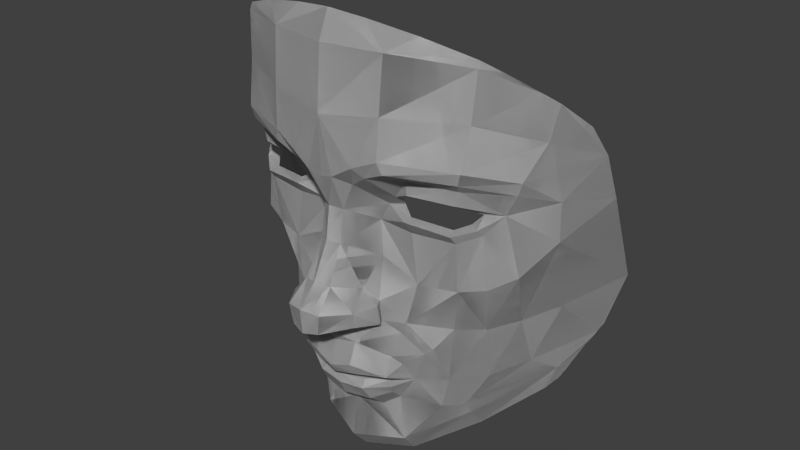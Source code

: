 # Source: Mask.blend  (saved by Blender 2.70.0; exported with 4.5.12 LTS)
import bpy
from mathutils import Matrix  # noqa: F401  (used for matrix-valued properties, if any)

bpy.ops.wm.read_factory_settings(use_empty=True)
scene = bpy.context.scene
scene.name = 'Scene'

# ---- collections
col_collection_1 = bpy.data.collections.new('Collection 1'); scene.collection.children.link(col_collection_1)

# ---- materials (node trees are filled in below, after node groups)
mat_uter = bpy.data.materials.new('Ỏuter')
mat_uter.alpha_threshold = 0.0
mat_uter.use_transparent_shadow = False
mat_uter.diffuse_color = (1.0, 1.0, 1.0, 1.0)
mat_uter.roughness = 0.5
mat_uter.line_color = (0.0, 0.0, 0.0, 1.0)
mat_inner = bpy.data.materials.new('Inner')
mat_inner.alpha_threshold = 0.0
mat_inner.use_transparent_shadow = False
mat_inner.diffuse_color = (0.5, 0.5, 0.5, 1.0)
mat_inner.roughness = 0.5
mat_inner.line_color = (0.0, 0.0, 0.0, 1.0)

# ---- material node trees

# ---- world
world_world = bpy.data.worlds.new('World'); scene.world = world_world
world_world.color = (0.05088, 0.05088, 0.05088)
world_world.use_sun_shadow = False
world_world.sun_shadow_jitter_overblur = 0.0
world_world.cycles.sampling_method = 'MANUAL'
world_world.cycles.sample_map_resolution = 256

# ---- meshes
me_mask = bpy.data.meshes.new('Mask')
me_mask.from_pydata([(3.631e-06, 0.01054, -0.07619), (-0.01738, 0.007402, -0.07162), (-0.01302, 0.01585, -0.07518), (-0.01302, 0.01585, -0.07518), (-0.01738, 0.007402, -0.07162), (3.631e-06, 0.01054, -0.07619), (-0.01302, 0.01585, -0.07518), (-0.01738, 0.007402, -0.07162), (3.631e-06, 0.01054, -0.07619), (-0.03326, 0.02793, -0.06434), (-0.03326, 0.02793, -0.06434), (-0.03326, 0.02793, -0.06434), (-0.007618, 0.03062, -0.07439), (3.631e-06, 0.03023, -0.07479), (3.631e-06, 0.03023, -0.07479), (-0.007618, 0.03062, -0.07439), (-0.007618, 0.03062, -0.07439), (3.631e-06, 0.03023, -0.07479), (3.631e-06, 9.653e-05, -0.07392), (3.631e-06, 9.653e-05, -0.07392), (3.631e-06, 9.653e-05, -0.07392), (-0.03402, 0.02052, -0.05496), (-0.03402, 0.02052, -0.05496), (-0.03402, 0.02052, -0.05496), (-0.02843, 0.03371, -0.06768), (-0.02843, 0.03371, -0.06768), (-0.02843, 0.03371, -0.06768), (-0.02429, 0.0363, -0.06849), (-0.02429, 0.0363, -0.06849), (-0.02429, 0.0363, -0.06849), (0.01302, 0.01585, -0.07518), (0.007625, 0.03062, -0.07439), (0.007625, 0.03062, -0.07439), (0.01302, 0.01585, -0.07518), (0.007625, 0.03062, -0.07439), (0.01302, 0.01585, -0.07518), (0.01739, 0.007402, -0.07162), (0.01739, 0.007402, -0.07162), (0.01739, 0.007402, -0.07162), (-0.01862, -0.0001015, -0.06269), (-0.01862, -0.0001015, -0.06269), (-0.01862, -0.0001015, -0.06269), (-0.0512, 0.05038, -0.04349), (-0.0512, 0.05038, -0.04349), (-0.0512, 0.05038, -0.04349), (-0.04058, 0.04545, -0.05899), (-0.04718, 0.04997, -0.05429), (-0.04058, 0.04545, -0.05899), (-0.04718, 0.04997, -0.05429), (-0.04718, 0.04997, -0.05429), (-0.04058, 0.04545, -0.05899), (-0.02854, 0.03726, -0.06749), (-0.02854, 0.03726, -0.06749), (-0.02854, 0.03726, -0.06749), (0.0243, 0.0363, -0.06849), (0.02843, 0.03371, -0.06768), (0.02843, 0.03371, -0.06768), (0.0243, 0.0363, -0.06849), (0.0243, 0.0363, -0.06849), (0.02843, 0.03371, -0.06768), (0.01862, -0.0001015, -0.06269), (0.01862, -0.0001015, -0.06269), (0.01862, -0.0001015, -0.06269), (3.631e-06, -0.007407, -0.06525), (3.631e-06, -0.007407, -0.06525), (3.631e-06, -0.007407, -0.06525), (-0.03454, 0.01541, -0.04849), (-0.03454, 0.01541, -0.04849), (-0.03454, 0.01541, -0.04849), (-0.05039, 0.0538, -0.05032), (-0.05039, 0.0538, -0.05032), (-0.05039, 0.0538, -0.05032), (-0.03255, 0.03922, -0.06545), (-0.03255, 0.03922, -0.06545), (-0.03255, 0.03922, -0.06545), (0.02854, 0.03726, -0.06749), (0.02854, 0.03726, -0.06749), (0.02854, 0.03726, -0.06749), (0.03327, 0.02793, -0.06434), (0.03327, 0.02793, -0.06434), (0.03327, 0.02793, -0.06434), (0.03403, 0.02052, -0.05496), (0.03403, 0.02052, -0.05496), (0.03403, 0.02052, -0.05496), (3.631e-06, -0.004335, -0.04927), (3.631e-06, -0.004335, -0.04927), (3.631e-06, -0.004335, -0.04927), (-0.04792, 0.03725, -0.03455), (-0.04792, 0.03725, -0.03455), (-0.04792, 0.03725, -0.03455), (-0.05488, 0.06323, -0.03882), (-0.05164, 0.05667, -0.04733), (-0.05164, 0.05667, -0.04733), (-0.05488, 0.06323, -0.03882), (-0.05488, 0.06323, -0.03882), (-0.05164, 0.05667, -0.04733), (-0.02949, 0.008072, -0.04756), (-0.02949, 0.008072, -0.04756), (-0.02949, 0.008072, -0.04756), (0.03256, 0.03922, -0.06545), (0.03256, 0.03922, -0.06545), (0.03256, 0.03922, -0.06545), (0.04059, 0.04545, -0.05899), (0.04719, 0.04997, -0.05429), (0.04719, 0.04997, -0.05429), (0.04059, 0.04545, -0.05899), (0.04059, 0.04545, -0.05899), (0.04719, 0.04997, -0.05429), (0.03455, 0.01541, -0.04849), (0.03455, 0.01541, -0.04849), (0.03455, 0.01541, -0.04849), (-0.01098, -0.002635, -0.04861), (-0.01098, -0.002635, -0.04861), (-0.01098, -0.002635, -0.04861), (-0.0418, 0.01984, -0.03481), (-0.0418, 0.01984, -0.03481), (-0.0418, 0.01984, -0.03481), (-0.05762, 0.06784, -0.03285), (-0.05713, 0.06669, -0.03434), (-0.05713, 0.06669, -0.03434), (-0.05762, 0.06784, -0.03285), (-0.05762, 0.06784, -0.03285), (-0.05713, 0.06669, -0.03434), (-0.01835, -0.001781, -0.04284), (-0.01835, -0.001781, -0.04284), (-0.01835, -0.001781, -0.04284), (-0.03329, 0.007232, -0.03416), (-0.03329, 0.007232, -0.03416), (-0.03329, 0.007232, -0.03416), (0.05121, 0.05038, -0.04349), (0.05039, 0.0538, -0.05032), (0.05039, 0.0538, -0.05032), (0.05121, 0.05038, -0.04349), (0.05039, 0.0538, -0.05032), (0.05121, 0.05038, -0.04349), (0.0295, 0.008072, -0.04756), (0.0295, 0.008072, -0.04756), (0.0295, 0.008072, -0.04756), (0.01099, -0.002635, -0.04861), (0.01099, -0.002635, -0.04861), (0.01099, -0.002635, -0.04861), (-0.01069, -0.009577, -0.043), (-0.01069, -0.009577, -0.043), (-0.01069, -0.009577, -0.043), (-0.04956, 0.02678, -0.01209), (-0.04956, 0.02678, -0.01209), (-0.04956, 0.02678, -0.01209), (-0.05529, 0.04409, -0.01182), (-0.05805, 0.06853, -0.03195), (-0.05805, 0.06853, -0.03195), (-0.05529, 0.04409, -0.01182), (-0.05529, 0.04409, -0.01182), (-0.05805, 0.06853, -0.03195), (-0.024, -0.0006424, -0.03347), (-0.024, -0.0006424, -0.03347), (-0.024, -0.0006424, -0.03347), (0.05489, 0.06323, -0.03882), (0.05165, 0.05667, -0.04733), (0.05165, 0.05667, -0.04733), (0.05489, 0.06323, -0.03882), (0.05165, 0.05667, -0.04733), (0.05489, 0.06323, -0.03882), (0.04793, 0.03725, -0.03455), (0.04793, 0.03725, -0.03455), (0.04793, 0.03725, -0.03455), (0.03329, 0.007232, -0.03416), (0.03329, 0.007232, -0.03416), (0.03329, 0.007232, -0.03416), (0.01835, -0.001781, -0.04284), (0.01835, -0.001781, -0.04284), (0.01835, -0.001781, -0.04284), (0.0107, -0.009577, -0.043), (0.0107, -0.009577, -0.043), (0.0107, -0.009577, -0.043), (-0.01803, -0.006198, -0.03861), (-0.01803, -0.006198, -0.03861), (-0.01803, -0.006198, -0.03861), (3.604e-06, -0.01127, -0.04403), (3.604e-06, -0.01127, -0.04403), (3.604e-06, -0.01127, -0.04403), (-0.04428, 0.01331, -0.01153), (-0.04428, 0.01331, -0.01153), (-0.04428, 0.01331, -0.01153), (-0.06548, 0.07195, -0.007561), (-0.05885, 0.06974, -0.03037), (-0.05885, 0.06974, -0.03037), (-0.06548, 0.07195, -0.007561), (-0.06548, 0.07195, -0.007561), (-0.05885, 0.06974, -0.03037), (-0.02901, -0.001732, -0.02046), (-0.02901, -0.001732, -0.02046), (-0.02901, -0.001732, -0.02046), (0.05714, 0.06669, -0.03434), (0.05714, 0.06669, -0.03434), (0.05714, 0.06669, -0.03434), (0.05763, 0.06784, -0.03285), (0.05763, 0.06784, -0.03285), (0.05763, 0.06784, -0.03285), (0.04181, 0.01984, -0.03481), (0.04181, 0.01984, -0.03481), (0.04181, 0.01984, -0.03481), (0.02401, -0.0006424, -0.03347), (0.02401, -0.0006424, -0.03347), (0.02401, -0.0006424, -0.03347), (0.01804, -0.006198, -0.03861), (0.01804, -0.006198, -0.03861), (0.01804, -0.006198, -0.03861), (-0.009649, -0.01292, -0.03732), (-0.009649, -0.01292, -0.03732), (-0.009649, -0.01292, -0.03732), (3.604e-06, -0.01392, -0.03824), (3.604e-06, -0.01392, -0.03824), (3.604e-06, -0.01392, -0.03824), (-0.03716, 0.004158, -0.009787), (-0.03716, 0.004158, -0.009787), (-0.03716, 0.004158, -0.009787), (-0.0575, 0.01129, 0.01455), (-0.0575, 0.01129, 0.01455), (-0.0575, 0.01129, 0.01455), (-0.06295, 0.02608, 0.0237), (-0.06295, 0.02608, 0.0237), (-0.06295, 0.02608, 0.0237), (-0.0187, -0.007658, -0.03552), (-0.0187, -0.007658, -0.03552), (-0.0187, -0.007658, -0.03552), (-0.03195, -0.0008762, -0.01766), (-0.03195, -0.0008762, -0.01766), (-0.03195, -0.0008762, -0.01766), (-0.02256, -0.005667, -0.02521), (-0.02256, -0.005667, -0.02521), (-0.02256, -0.005667, -0.02521), (0.0553, 0.04409, -0.01182), (0.05805, 0.06853, -0.03195), (0.05805, 0.06853, -0.03195), (0.0553, 0.04409, -0.01182), (0.05805, 0.06853, -0.03195), (0.0553, 0.04409, -0.01182), (0.04957, 0.02678, -0.01209), (0.04957, 0.02678, -0.01209), (0.04957, 0.02678, -0.01209), (0.02901, -0.001732, -0.02046), (0.02901, -0.001732, -0.02046), (0.02901, -0.001732, -0.02046), (0.04429, 0.01331, -0.01153), (0.04429, 0.01331, -0.01153), (0.04429, 0.01331, -0.01153), (0.009656, -0.01292, -0.03732), (0.009656, -0.01292, -0.03732), (0.009656, -0.01292, -0.03732), (-0.04075, 0.0005709, 0.007817), (-0.04075, 0.0005709, 0.007817), (-0.04075, 0.0005709, 0.007817), (-0.05033, 0.00397, 0.01056), (-0.05033, 0.00397, 0.01056), (-0.05033, 0.00397, 0.01056), (-0.06806, 0.0524, 0.0316), (-0.06806, 0.0524, 0.0316), (-0.06806, 0.0524, 0.0316), (-0.01816, -0.003167, -0.03421), (-0.01816, -0.003167, -0.03421), (-0.01816, -0.003167, -0.03421), (-0.02435, -0.005875, -0.00764), (-0.02435, -0.005875, -0.00764), (-0.02435, -0.005875, -0.00764), (-0.01898, -0.01104, -0.02978), (-0.01898, -0.01104, -0.02978), (-0.01898, -0.01104, -0.02978), (-0.0194, -0.008505, -0.0219), (-0.0194, -0.008505, -0.0219), (-0.0194, -0.008505, -0.0219), (0.06549, 0.07195, -0.007561), (0.05885, 0.06974, -0.03037), (0.05885, 0.06974, -0.03037), (0.06549, 0.07195, -0.007561), (0.05885, 0.06974, -0.03037), (0.06549, 0.07195, -0.007561), (0.03196, -0.0008762, -0.01766), (0.03196, -0.0008762, -0.01766), (0.03196, -0.0008762, -0.01766), (0.02257, -0.005667, -0.02521), (0.02257, -0.005667, -0.02521), (0.02257, -0.005667, -0.02521), (0.03717, 0.004158, -0.009787), (0.03717, 0.004158, -0.009787), (0.03717, 0.004158, -0.009787), (0.0187, -0.007658, -0.03552), (0.0187, -0.007658, -0.03552), (0.0187, -0.007658, -0.03552), (3.604e-06, -0.01207, -0.03584), (3.604e-06, -0.01207, -0.03584), (3.604e-06, -0.01207, -0.03584), (-0.05285, 0.008892, 0.03673), (-0.05285, 0.008892, 0.03673), (-0.05285, 0.008892, 0.03673), (-0.04784, 0.003447, 0.03006), (-0.04784, 0.003447, 0.03006), (-0.04784, 0.003447, 0.03006), (-0.06249, 0.02632, 0.03797), (-0.06249, 0.02632, 0.03797), (-0.06249, 0.02632, 0.03797), (-0.01816, -0.003167, -0.03421), (-0.01857, -0.008406, -0.03187), (-0.01857, -0.008406, -0.03187), (-0.01816, -0.003167, -0.03421), (-0.01857, -0.008406, -0.03187), (-0.02172, -0.005669, -0.01263), (-0.02172, -0.005669, -0.01263), (-0.02172, -0.005669, -0.01263), (0.06295, 0.02608, 0.0237), (0.06295, 0.02608, 0.0237), (0.06295, 0.02608, 0.0237), (0.0575, 0.01129, 0.01455), (0.0575, 0.01129, 0.01455), (0.0575, 0.01129, 0.01455), (0.02435, -0.005875, -0.00764), (0.02435, -0.005875, -0.00764), (0.02435, -0.005875, -0.00764), (0.01941, -0.008505, -0.0219), (0.01941, -0.008505, -0.0219), (0.01941, -0.008505, -0.0219), (0.01898, -0.01104, -0.02978), (0.01898, -0.01104, -0.02978), (0.01898, -0.01104, -0.02978), (0.04075, 0.0005709, 0.007817), (0.04075, 0.0005709, 0.007817), (0.04075, 0.0005709, 0.007817), (0.01817, -0.003167, -0.03421), (0.01817, -0.003167, -0.03421), (0.01817, -0.003167, -0.03421), (-0.009129, -0.01084, -0.03488), (-0.009129, -0.01084, -0.03488), (-0.009129, -0.01084, -0.03488), (-0.02765, -0.004174, 0.008088), (-0.02765, -0.004174, 0.008088), (-0.02765, -0.004174, 0.008088), (-0.06893, 0.04229, 0.05096), (-0.06893, 0.04229, 0.05096), (-0.06893, 0.04229, 0.05096), (-0.008609, -0.00694, -0.03359), (-0.008609, -0.00694, -0.03359), (-0.008609, -0.00694, -0.03359), (-0.01539, -0.008444, -0.008675), (-0.01539, -0.008444, -0.008675), (-0.01539, -0.008444, -0.008675), (-0.008251, -0.0155, -0.03036), (-0.008251, -0.0155, -0.03036), (-0.008251, -0.0155, -0.03036), (-0.008223, -0.01433, -0.01768), (-0.008223, -0.01433, -0.01768), (-0.008223, -0.01433, -0.01768), (0.06806, 0.0524, 0.0316), (0.06806, 0.0524, 0.0316), (0.06806, 0.0524, 0.0316), (0.05034, 0.00397, 0.01056), (0.05034, 0.00397, 0.01056), (0.05034, 0.00397, 0.01056), (0.02173, -0.005669, -0.01263), (0.02173, -0.005669, -0.01263), (0.02173, -0.005669, -0.01263), (0.01858, -0.008406, -0.03187), (0.01858, -0.008406, -0.03187), (0.01858, -0.008406, -0.03187), (0.01817, -0.003167, -0.03421), (0.01817, -0.003167, -0.03421), (0.009136, -0.01084, -0.03488), (0.009136, -0.01084, -0.03488), (0.009136, -0.01084, -0.03488), (3.631e-06, -0.008117, -0.03428), (3.631e-06, -0.008117, -0.03428), (3.631e-06, -0.008117, -0.03428), (-0.008609, -0.006894, -0.03359), (-0.008609, -0.00694, -0.03359), (-0.008609, -0.00694, -0.03359), (-0.008609, -0.006894, -0.03359), (-0.008609, -0.006894, -0.03359), (-0.01457, -0.008765, -0.001062), (-0.01457, -0.008765, -0.001062), (-0.01457, -0.008765, -0.001062), (-0.04133, -0.001928, 0.0271), (-0.04133, -0.001928, 0.0271), (-0.04133, -0.001928, 0.0271), (-0.04703, 0.001253, 0.03234), (-0.04703, 0.001253, 0.03234), (-0.04703, 0.001253, 0.03234), (-0.05726, 0.008455, 0.04516), (-0.05726, 0.008455, 0.04516), (-0.05726, 0.008455, 0.04516), (-0.05823, 0.00898, 0.04948), (-0.05823, 0.00898, 0.04948), (-0.05823, 0.00898, 0.04948), (-0.007893, -0.01715, -0.02595), (-0.007893, -0.01715, -0.02595), (-0.007893, -0.01715, -0.02595), (0.0625, 0.02632, 0.03797), (0.0625, 0.02632, 0.03797), (0.0625, 0.02632, 0.03797), (0.05286, 0.008892, 0.03673), (0.05286, 0.008892, 0.03673), (0.05286, 0.008892, 0.03673), (0.04785, 0.003447, 0.03006), (0.04785, 0.003447, 0.03006), (0.04785, 0.003447, 0.03006), (0.01539, -0.008444, -0.008675), (0.01539, -0.008444, -0.008675), (0.01539, -0.008444, -0.008675), (0.00823, -0.01433, -0.01768), (0.00823, -0.01433, -0.01768), (0.00823, -0.01433, -0.01768), (0.008258, -0.0155, -0.03036), (0.008258, -0.0155, -0.03036), (0.008258, -0.0155, -0.03036), (0.02766, -0.004174, 0.008088), (0.02766, -0.004174, 0.008088), (0.02766, -0.004174, 0.008088), (0.008616, -0.00694, -0.03359), (0.008616, -0.00694, -0.03359), (0.008616, -0.00694, -0.03359), (0.008616, -0.006894, -0.03359), (0.008616, -0.00694, -0.03359), (0.008616, -0.006894, -0.03359), (0.008616, -0.00694, -0.03359), (0.008616, -0.006894, -0.03359), (-0.01382, -0.005627, 0.01518), (-0.01382, -0.005627, 0.01518), (-0.01382, -0.005627, 0.01518), (-0.02496, -0.004211, 0.02664), (-0.02496, -0.004211, 0.02664), (-0.02496, -0.004211, 0.02664), (-0.04697, 0.005112, 0.03673), (-0.04697, 0.005112, 0.03673), (-0.04697, 0.005112, 0.03673), (-0.0433, -0.003693, 0.04676), (-0.0433, -0.003693, 0.04676), (-0.0433, -0.003693, 0.04676), (-0.06194, 0.01697, 0.0616), (-0.06194, 0.01697, 0.0616), (-0.06194, 0.01697, 0.0616), (3.631e-06, -0.008212, -0.03428), (3.631e-06, -0.008212, -0.03428), (3.631e-06, -0.008212, -0.03428), (-0.008422, -0.01309, -0.01376), (-0.008422, -0.01309, -0.01376), (-0.008422, -0.01309, -0.01376), (-0.01706, -0.01123, -0.008491), (-0.01706, -0.01123, -0.008491), (-0.01706, -0.01123, -0.008491), (3.604e-06, -0.01851, -0.02839), (3.604e-06, -0.01851, -0.02839), (3.604e-06, -0.01851, -0.02839), (3.604e-06, -0.01544, -0.01908), (3.604e-06, -0.01544, -0.01908), (3.604e-06, -0.01544, -0.01908), (0.06894, 0.04229, 0.05096), (0.06894, 0.04229, 0.05096), (0.06894, 0.04229, 0.05096), (0.01458, -0.008765, -0.001062), (0.01458, -0.008765, -0.001062), (0.01458, -0.008765, -0.001062), (0.0079, -0.01715, -0.02595), (0.0079, -0.01715, -0.02595), (0.0079, -0.01715, -0.02595), (0.04134, -0.001928, 0.0271), (0.04134, -0.001928, 0.0271), (0.04134, -0.001928, 0.0271), (-0.01074, -0.0128, 0.004089), (-0.01074, -0.0128, 0.004089), (-0.01074, -0.0128, 0.004089), (-0.01162, -0.003942, 0.02726), (-0.01162, -0.003942, 0.02726), (-0.01162, -0.003942, 0.02726), (-0.04071, -0.004389, 0.03026), (-0.04071, -0.004389, 0.03026), (-0.04071, -0.004389, 0.03026), (-0.03974, -0.001389, 0.04021), (-0.03974, -0.001389, 0.04021), (-0.03974, -0.001389, 0.04021), (-0.04347, 0.003805, 0.03277), (-0.04347, 0.003805, 0.03277), (-0.04347, 0.003805, 0.03277), (-0.04089, -0.004597, 0.04164), (-0.04089, -0.004597, 0.04164), (-0.04089, -0.004597, 0.04164), (-0.04454, -0.006169, 0.04993), (-0.04454, -0.006169, 0.04993), (-0.04454, -0.006169, 0.04993), (-0.04591, -0.006825, 0.05448), (-0.04591, -0.006825, 0.05448), (-0.04591, -0.006825, 0.05448), (-0.06435, 0.01866, 0.0745), (-0.06763, 0.03314, 0.06339), (-0.06763, 0.03314, 0.06339), (-0.06435, 0.01866, 0.0745), (-0.06435, 0.01866, 0.0745), (-0.06763, 0.03314, 0.06339), (3.604e-06, -0.01667, -0.03198), (3.604e-06, -0.01667, -0.03198), (3.604e-06, -0.01667, -0.03198), (3.604e-06, -0.01672, -0.01556), (3.604e-06, -0.01672, -0.01556), (3.604e-06, -0.01672, -0.01556), (-0.007028, -0.01443, -0.01211), (-0.007028, -0.01443, -0.01211), (-0.007028, -0.01443, -0.01211), (-0.01609, -0.01154, -0.00153), (-0.01609, -0.01154, -0.00153), (-0.01609, -0.01154, -0.00153), (0.05727, 0.008455, 0.04516), (0.05727, 0.008455, 0.04516), (0.05727, 0.008455, 0.04516), (0.05824, 0.00898, 0.04948), (0.05824, 0.00898, 0.04948), (0.05824, 0.00898, 0.04948), (0.04704, 0.001253, 0.03234), (0.04704, 0.001253, 0.03234), (0.04704, 0.001253, 0.03234), (0.008429, -0.01309, -0.01376), (0.008429, -0.01309, -0.01376), (0.008429, -0.01309, -0.01376), (0.01707, -0.01123, -0.008491), (0.01707, -0.01123, -0.008491), (0.01707, -0.01123, -0.008491), (0.02496, -0.004211, 0.02664), (0.02496, -0.004211, 0.02664), (0.02496, -0.004211, 0.02664), (0.01383, -0.005627, 0.01518), (0.01383, -0.005627, 0.01518), (0.01383, -0.005627, 0.01518), (-0.004147, -0.01626, 0.02057), (-0.004147, -0.01626, 0.02057), (-0.004147, -0.01626, 0.02057), (-0.0244, -0.007626, 0.0316), (-0.0244, -0.007626, 0.0316), (-0.0244, -0.007626, 0.0316), (-0.02556, -0.007891, 0.04168), (-0.02556, -0.007891, 0.04168), (-0.02556, -0.007891, 0.04168), (-0.02567, -0.007891, 0.0468), (-0.02567, -0.007891, 0.0468), (-0.02567, -0.007891, 0.0468), (-0.0472, -0.003768, 0.06975), (-0.0472, -0.003768, 0.06975), (-0.0472, -0.003768, 0.06975), (-0.06076, 0.01336, 0.07856), (-0.06076, 0.01336, 0.07856), (-0.06076, 0.01336, 0.07856), (-0.01356, -0.02054, -0.006753), (-0.01356, -0.02054, -0.006753), (-0.01356, -0.02054, -0.006753), (-0.01356, -0.02095, -0.001252), (-0.01356, -0.02095, -0.001252), (-0.01356, -0.02095, -0.001252), (0.04331, -0.003693, 0.04676), (0.04331, -0.003693, 0.04676), (0.04331, -0.003693, 0.04676), (0.06194, 0.01697, 0.0616), (0.06194, 0.01697, 0.0616), (0.06194, 0.01697, 0.0616), (0.04698, 0.005112, 0.03673), (0.04698, 0.005112, 0.03673), (0.04698, 0.005112, 0.03673), (0.007035, -0.01443, -0.01211), (0.007035, -0.01443, -0.01211), (0.007035, -0.01443, -0.01211), (0.01609, -0.01154, -0.00153), (0.01609, -0.01154, -0.00153), (0.01609, -0.01154, -0.00153), (0.04072, -0.004389, 0.03026), (0.04072, -0.004389, 0.03026), (0.04072, -0.004389, 0.03026), (0.01163, -0.003942, 0.02726), (0.01163, -0.003942, 0.02726), (0.01163, -0.003942, 0.02726), (0.01074, -0.0128, 0.004089), (0.01074, -0.0128, 0.004089), (0.01074, -0.0128, 0.004089), (-0.005399, -0.02302, 0.007302), (-0.005399, -0.02302, 0.007302), (-0.005399, -0.02302, 0.007302), (-0.004147, -0.0144, 0.03267), (-0.004147, -0.0144, 0.03267), (-0.004147, -0.0144, 0.03267), (-0.01516, -0.00351, 0.03405), (-0.01516, -0.00351, 0.03405), (-0.01516, -0.00351, 0.03405), (-0.03947, -0.0007687, 0.03112), (-0.03947, -0.0007687, 0.03112), (-0.03947, -0.0007687, 0.03112), (-0.02608, -0.005712, 0.04083), (-0.02608, -0.005712, 0.04083), (-0.02608, -0.005712, 0.04083), (-0.02318, -0.01697, 0.05116), (-0.02318, -0.01697, 0.05116), (-0.02318, -0.01697, 0.05116), (-0.02168, -0.01779, 0.05533), (-0.02168, -0.01779, 0.05533), (-0.02168, -0.01779, 0.05533), (-0.04816, -0.00222, 0.08746), (-0.05299, 0.003785, 0.0859), (-0.05299, 0.003785, 0.0859), (-0.04816, -0.00222, 0.08746), (-0.04816, -0.00222, 0.08746), (-0.05299, 0.003785, 0.0859), (3.604e-06, -0.01779, -0.01389), (3.604e-06, -0.01779, -0.01389), (3.604e-06, -0.01779, -0.01389), (-0.009502, -0.02049, -0.008935), (-0.009608, -0.02152, -0.008562), (-0.00919, -0.01952, -0.009398), (-0.008693, -0.01869, -0.009917), (-0.008046, -0.01806, -0.01046), (-0.007292, -0.01766, -0.01098), (-0.006753, -0.01757, -0.0113), (-0.00919, -0.02352, -0.008173), (-0.005667, -0.02995, -0.008089), (-0.009502, -0.02256, -0.008302), (-0.008693, -0.02435, -0.008185), (-0.008046, -0.02499, -0.008337), (-0.007292, -0.02538, -0.008617), (-0.006483, -0.02552, -0.009008), (-0.006062, -0.02545, -0.009255), (-0.006062, -0.02545, -0.009255), (-0.006483, -0.02552, -0.009008), (-0.005667, -0.02995, -0.008089), (-0.007292, -0.02538, -0.008617), (-0.008046, -0.02499, -0.008337), (-0.008693, -0.02435, -0.008185), (-0.00919, -0.02352, -0.008173), (-0.009608, -0.02152, -0.008562), (-0.009502, -0.02256, -0.008302), (-0.006753, -0.01757, -0.0113), (-0.007292, -0.01766, -0.01098), (-0.008046, -0.01806, -0.01046), (-0.008693, -0.01869, -0.009917), (-0.00919, -0.01952, -0.009398), (-0.009502, -0.02049, -0.008935), (-0.006753, -0.01757, -0.0113), (-0.007292, -0.01766, -0.01098), (-0.008046, -0.01806, -0.01046), (-0.008693, -0.01869, -0.009917), (-0.00919, -0.01952, -0.009398), (-0.009502, -0.02049, -0.008935), (-0.009608, -0.02152, -0.008562), (-0.009502, -0.02256, -0.008302), (-0.00919, -0.02352, -0.008173), (-0.008693, -0.02435, -0.008185), (-0.008046, -0.02499, -0.008337), (-0.007292, -0.02538, -0.008617), (-0.006483, -0.02552, -0.009008), (-0.006062, -0.02545, -0.009255), (-0.005667, -0.02995, -0.008089), (0.04455, -0.006169, 0.04993), (0.04455, -0.006169, 0.04993), (0.04455, -0.006169, 0.04993), (0.0409, -0.004597, 0.04164), (0.0409, -0.004597, 0.04164), (0.0409, -0.004597, 0.04164), (0.06436, 0.01866, 0.0745), (0.06764, 0.03314, 0.06339), (0.06764, 0.03314, 0.06339), (0.06436, 0.01866, 0.0745), (0.06764, 0.03314, 0.06339), (0.06436, 0.01866, 0.0745), (0.04592, -0.006825, 0.05448), (0.04592, -0.006825, 0.05448), (0.04592, -0.006825, 0.05448), (0.03974, -0.001389, 0.04021), (0.03974, -0.001389, 0.04021), (0.03974, -0.001389, 0.04021), (0.04347, 0.003805, 0.03277), (0.04347, 0.003805, 0.03277), (0.04347, 0.003805, 0.03277), (0.01356, -0.02054, -0.006753), (0.01356, -0.02054, -0.006753), (0.01356, -0.02054, -0.006753), (0.01356, -0.02095, -0.001252), (0.01356, -0.02095, -0.001252), (0.01356, -0.02095, -0.001252), (0.02441, -0.007626, 0.0316), (0.02441, -0.007626, 0.0316), (0.02441, -0.007626, 0.0316), (0.004154, -0.01626, 0.02057), (0.004154, -0.01626, 0.02057), (0.004154, -0.01626, 0.02057), (3.604e-06, -0.02515, 0.008099), (3.604e-06, -0.02515, 0.008099), (3.604e-06, -0.02515, 0.008099), (3.604e-06, -0.01854, 0.02116), (3.604e-06, -0.01854, 0.02116), (3.604e-06, -0.01854, 0.02116), (-0.02474, -0.004195, 0.03237), (-0.02474, -0.004195, 0.03237), (-0.02474, -0.004195, 0.03237), (-0.01975, -0.006197, 0.03892), (-0.01975, -0.006197, 0.03892), (-0.01975, -0.006197, 0.03892), (-0.01562, -0.01657, 0.04774), (-0.01562, -0.01657, 0.04774), (-0.01562, -0.01657, 0.04774), (-0.02206, -0.01692, 0.07009), (-0.02206, -0.01692, 0.07009), (-0.02206, -0.01692, 0.07009), (-0.04772, -0.001578, 0.09001), (-0.04772, -0.001578, 0.09001), (-0.04772, -0.001578, 0.09001), (-0.006483, -0.01752, -0.01142), (-0.005675, -0.01766, -0.0117), (-0.004921, -0.01806, -0.01188), (-0.004274, -0.01869, -0.01194), (-0.003777, -0.01952, -0.0119), (-0.003465, -0.02049, -0.01174), (-0.003358, -0.02152, -0.01147), (-0.005675, -0.02538, -0.009427), (-0.004921, -0.02499, -0.009841), (-0.004274, -0.02435, -0.01028), (-0.003777, -0.02352, -0.01072), (-0.003465, -0.02256, -0.01113), (-0.003358, -0.02152, -0.01147), (-0.003465, -0.02256, -0.01113), (-0.003777, -0.02352, -0.01072), (-0.004274, -0.02435, -0.01028), (-0.004921, -0.02499, -0.009841), (-0.005675, -0.02538, -0.009427), (-0.003465, -0.02049, -0.01174), (-0.003777, -0.01952, -0.0119), (-0.004274, -0.01869, -0.01194), (-0.004921, -0.01806, -0.01188), (-0.005675, -0.01766, -0.0117), (-0.006483, -0.01752, -0.01142), (-0.005675, -0.02538, -0.009427), (-0.004921, -0.02499, -0.009841), (-0.004274, -0.02435, -0.01028), (-0.003777, -0.02352, -0.01072), (-0.003465, -0.02256, -0.01113), (-0.003358, -0.02152, -0.01147), (-0.003465, -0.02049, -0.01174), (-0.003777, -0.01952, -0.0119), (-0.004274, -0.01869, -0.01194), (-0.004921, -0.01806, -0.01188), (-0.005675, -0.01766, -0.0117), (-0.006483, -0.01752, -0.01142), (0.02557, -0.007891, 0.04168), (0.02557, -0.007891, 0.04168), (0.02557, -0.007891, 0.04168), (0.02568, -0.007891, 0.0468), (0.02568, -0.007891, 0.0468), (0.02568, -0.007891, 0.0468), (0.06077, 0.01336, 0.07856), (0.04721, -0.003768, 0.06975), (0.06077, 0.01336, 0.07856), (0.04721, -0.003768, 0.06975), (0.06077, 0.01336, 0.07856), (0.04721, -0.003768, 0.06975), (0.007538, -0.01791, -0.01078), (0.006729, -0.01777, -0.01125), (0.008292, -0.01831, -0.01025), (0.008939, -0.01894, -0.009712), (0.009436, -0.01977, -0.009193), (0.009748, -0.02074, -0.008731), (0.009854, -0.02177, -0.008357), (0.005674, -0.02995, -0.008089), (0.008292, -0.02524, -0.008132), (0.007538, -0.02564, -0.008413), (0.006729, -0.02577, -0.008803), (0.006051, -0.02566, -0.009201), (0.008939, -0.0246, -0.007981), (0.009436, -0.02377, -0.007969), (0.009748, -0.02281, -0.008097), (0.009854, -0.02177, -0.008357), (0.009748, -0.02281, -0.008097), (0.009436, -0.02377, -0.007969), (0.008939, -0.0246, -0.007981), (0.008292, -0.02524, -0.008132), (0.006051, -0.02566, -0.009201), (0.005674, -0.02995, -0.008089), (0.006729, -0.02577, -0.008803), (0.007538, -0.02564, -0.008413), (0.009748, -0.02074, -0.008731), (0.009436, -0.01977, -0.009193), (0.008939, -0.01894, -0.009712), (0.008292, -0.01831, -0.01025), (0.007538, -0.01791, -0.01078), (0.006729, -0.01777, -0.01125), (0.006051, -0.02566, -0.009201), (0.005674, -0.02995, -0.008089), (0.006729, -0.02577, -0.008803), (0.007538, -0.02564, -0.008413), (0.008292, -0.02524, -0.008132), (0.008939, -0.0246, -0.007981), (0.009436, -0.02377, -0.007969), (0.009748, -0.02281, -0.008097), (0.009854, -0.02177, -0.008357), (0.009748, -0.02074, -0.008731), (0.009436, -0.01977, -0.009193), (0.008939, -0.01894, -0.009712), (0.008292, -0.01831, -0.01025), (0.007538, -0.01791, -0.01078), (0.006729, -0.01777, -0.01125), (0.03948, -0.0007687, 0.03112), (0.03948, -0.0007687, 0.03112), (0.03948, -0.0007687, 0.03112), (0.01517, -0.00351, 0.03405), (0.01517, -0.00351, 0.03405), (0.01517, -0.00351, 0.03405), (0.004154, -0.0144, 0.03267), (0.004154, -0.0144, 0.03267), (0.004154, -0.0144, 0.03267), (0.005406, -0.02302, 0.007302), (0.005406, -0.02302, 0.007302), (0.005406, -0.02302, 0.007302), (-0.006829, -0.03057, -0.000159), (-0.006829, -0.03057, -0.000159), (-0.006829, -0.03057, -0.000159), (3.604e-06, -0.03238, 0.0007459), (3.604e-06, -0.03238, 0.0007459), (3.604e-06, -0.03238, 0.0007459), (3.604e-06, -0.01668, 0.03376), (3.604e-06, -0.01668, 0.03376), (3.604e-06, -0.01668, 0.03376), (-0.009319, -0.01517, 0.0433), (-0.009319, -0.01517, 0.0433), (-0.009319, -0.01517, 0.0433), (-0.02023, -0.001533, 0.03485), (-0.02023, -0.001533, 0.03485), (-0.02023, -0.001533, 0.03485), (-0.02092, -0.003421, 0.0381), (-0.02092, -0.003421, 0.0381), (-0.02092, -0.003421, 0.0381), (-0.01275, -0.01969, 0.05156), (-0.01275, -0.01969, 0.05156), (-0.01275, -0.01969, 0.05156), (-0.02249, -0.01518, 0.09021), (-0.03136, -0.008587, 0.09539), (-0.03136, -0.008587, 0.09539), (-0.02249, -0.01518, 0.09021), (-0.02249, -0.01518, 0.09021), (-0.03136, -0.008587, 0.09539), (0.003711, -0.02074, -0.01157), (0.003604, -0.02177, -0.01131), (0.004023, -0.01977, -0.01173), (0.00452, -0.01894, -0.01178), (0.005167, -0.01831, -0.01171), (0.00592, -0.01791, -0.01153), (0.003711, -0.02281, -0.01096), (0.004023, -0.02377, -0.01055), (0.00452, -0.0246, -0.01011), (0.005167, -0.02524, -0.009673), (0.00592, -0.02564, -0.009259), (0.00592, -0.02564, -0.009259), (0.005167, -0.02524, -0.009673), (0.00452, -0.0246, -0.01011), (0.004023, -0.02377, -0.01055), (0.003711, -0.02281, -0.01096), (0.003604, -0.02177, -0.01131), (0.00592, -0.01791, -0.01153), (0.005167, -0.01831, -0.01171), (0.00452, -0.01894, -0.01178), (0.004023, -0.01977, -0.01173), (0.003711, -0.02074, -0.01157), (0.00592, -0.01791, -0.01153), (0.005167, -0.01831, -0.01171), (0.00452, -0.01894, -0.01178), (0.004023, -0.01977, -0.01173), (0.003711, -0.02074, -0.01157), (0.003604, -0.02177, -0.01131), (0.003711, -0.02281, -0.01096), (0.004023, -0.02377, -0.01055), (0.00452, -0.0246, -0.01011), (0.005167, -0.02524, -0.009673), (0.00592, -0.02564, -0.009259), (3.604e-06, -0.03165, -0.008926), (3.604e-06, -0.03165, -0.008926), (3.604e-06, -0.03165, -0.008926), (0.02319, -0.01697, 0.05116), (0.02319, -0.01697, 0.05116), (0.02319, -0.01697, 0.05116), (0.02609, -0.005712, 0.04083), (0.02609, -0.005712, 0.04083), (0.02609, -0.005712, 0.04083), (0.04817, -0.00222, 0.08746), (0.053, 0.003785, 0.0859), (0.053, 0.003785, 0.0859), (0.04817, -0.00222, 0.08746), (0.053, 0.003785, 0.0859), (0.04817, -0.00222, 0.08746), (0.02168, -0.01779, 0.05533), (0.02168, -0.01779, 0.05533), (0.02168, -0.01779, 0.05533), (0.02475, -0.004195, 0.03237), (0.02475, -0.004195, 0.03237), (0.02475, -0.004195, 0.03237), (-0.005083, -0.02058, 0.04676), (-0.005083, -0.02058, 0.04676), (-0.005083, -0.02058, 0.04676), (3.604e-06, -0.02058, 0.06707), (3.604e-06, -0.02058, 0.06707), (3.604e-06, -0.02058, 0.06707), (-0.01362, -0.01305, 0.09881), (-0.01362, -0.01305, 0.09881), (-0.01362, -0.01305, 0.09881), (0.01975, -0.006197, 0.03892), (0.01975, -0.006197, 0.03892), (0.01975, -0.006197, 0.03892), (0.01563, -0.01657, 0.04774), (0.01563, -0.01657, 0.04774), (0.01563, -0.01657, 0.04774), (0.04773, -0.001578, 0.09001), (0.04773, -0.001578, 0.09001), (0.04773, -0.001578, 0.09001), (0.02207, -0.01692, 0.07009), (0.02207, -0.01692, 0.07009), (0.02207, -0.01692, 0.07009), (0.006836, -0.03057, -0.000159), (0.006836, -0.03057, -0.000159), (0.006836, -0.03057, -0.000159), (0.02023, -0.001533, 0.03485), (0.02023, -0.001533, 0.03485), (0.02023, -0.001533, 0.03485), (0.009326, -0.01517, 0.0433), (0.009326, -0.01517, 0.0433), (0.009326, -0.01517, 0.0433), (0.005091, -0.02058, 0.04676), (0.005091, -0.02058, 0.04676), (0.005091, -0.02058, 0.04676), (3.604e-06, -0.02006, 0.04566), (3.604e-06, -0.02006, 0.04566), (3.604e-06, -0.02006, 0.04566), (3.604e-06, -0.0147, 0.1001), (3.604e-06, -0.01885, 0.09002), (3.604e-06, -0.0147, 0.1001), (3.604e-06, -0.01885, 0.09002), (3.604e-06, -0.0147, 0.1001), (3.604e-06, -0.01885, 0.09002), (0.02093, -0.003421, 0.0381), (0.02093, -0.003421, 0.0381), (0.02093, -0.003421, 0.0381), (0.0225, -0.01518, 0.09021), (0.03137, -0.008587, 0.09539), (0.03137, -0.008587, 0.09539), (0.0225, -0.01518, 0.09021), (0.03137, -0.008587, 0.09539), (0.0225, -0.01518, 0.09021), (0.01276, -0.01969, 0.05156), (0.01276, -0.01969, 0.05156), (0.01276, -0.01969, 0.05156), (0.01363, -0.01305, 0.09881), (0.01363, -0.01305, 0.09881), (0.01363, -0.01305, 0.09881)], [(17, 16), (16, 29), (34, 17), (50, 49), (29, 53), (58, 34), (49, 71), (74, 50), (53, 74), (77, 58), (95, 94), (71, 95), (101, 77), (107, 106), (122, 121), (94, 122), (106, 101), (133, 107), (121, 152), (160, 133), (161, 160), (187, 188), (152, 188), (194, 161), (197, 194), (235, 197), (257, 187), (260, 155), (274, 235), (274, 275), (203, 328), (337, 257), (260, 340), (275, 352), (374, 260), (416, 328), (328, 421), (369, 374), (340, 439), (352, 454), (421, 369), (430, 475), (478, 430), (492, 493), (493, 337), (439, 416), (544, 492), (586, 478), (475, 589), (601, 544), (636, 635), (637, 636), (638, 637), (639, 638), (640, 639), (641, 640), (642, 641), (643, 642), (644, 643), (645, 644), (646, 645), (647, 646), (648, 647), (454, 660), (660, 661), (667, 559), (559, 670), (691, 586), (703, 601), (728, 648), (729, 728), (730, 729), (731, 730), (732, 731), (733, 732), (734, 733), (735, 734), (736, 735), (737, 736), (738, 737), (739, 738), (635, 739), (661, 750), (784, 782), (785, 784), (786, 785), (787, 786), (788, 787), (789, 788), (790, 789), (791, 790), (792, 791), (793, 792), (794, 793), (795, 794), (796, 795), (670, 799), (823, 691), (589, 826), (835, 703), (858, 796), (859, 858), (860, 859), (861, 860), (862, 861), (863, 862), (864, 863), (865, 864), (866, 865), (867, 866), (868, 867), (782, 868), (877, 667), (750, 882), (799, 889), (826, 823), (898, 835), (882, 907), (889, 916), (930, 898), (934, 877), (907, 939), (946, 930), (916, 934), (939, 946)], [(0, 1, 2), (2, 1, 9), (12, 0, 2), (0, 12, 13), (0, 18, 1), (9, 1, 21), (2, 9, 24), (27, 2, 24), (2, 27, 12), (13, 30, 0), (30, 13, 31), (36, 18, 0), (39, 1, 18), (42, 9, 21), (21, 1, 39), (45, 9, 46), (9, 45, 24), (27, 24, 51), (54, 30, 31), (30, 54, 55), (36, 0, 30), (60, 18, 36), (39, 18, 63), (42, 21, 66), (42, 46, 9), (46, 42, 69), (21, 39, 66), (45, 72, 24), (24, 72, 51), (75, 55, 54), (78, 30, 55), (78, 36, 30), (81, 60, 36), (60, 63, 18), (84, 39, 63), (42, 66, 87), (90, 69, 42), (69, 90, 91), (66, 39, 96), (99, 55, 75), (102, 78, 55), (78, 102, 103), (78, 81, 36), (81, 108, 60), (84, 63, 60), (111, 39, 84), (87, 66, 114), (117, 42, 87), (42, 117, 118), (118, 90, 42), (123, 96, 39), (66, 96, 126), (102, 55, 99), (103, 129, 78), (129, 103, 130), (129, 81, 78), (129, 108, 81), (108, 135, 60), (138, 84, 60), (84, 141, 111), (123, 39, 111), (114, 66, 126), (87, 114, 144), (147, 117, 87), (117, 147, 148), (153, 96, 123), (153, 126, 96), (130, 156, 129), (156, 130, 157), (129, 162, 108), (108, 165, 135), (168, 60, 135), (168, 138, 60), (138, 171, 84), (141, 174, 111), (84, 177, 141), (174, 123, 111), (114, 126, 180), (144, 114, 180), (147, 87, 144), (183, 148, 147), (148, 183, 184), (153, 123, 174), (189, 126, 153), (192, 129, 156), (129, 195, 162), (195, 129, 192), (162, 198, 108), (201, 135, 165), (198, 165, 108), (201, 168, 135), (204, 138, 168), (204, 171, 138), (171, 177, 84), (207, 174, 141), (210, 141, 177), (180, 126, 213), (144, 180, 216), (147, 144, 219), (183, 147, 219), (153, 174, 222), (225, 126, 189), (189, 153, 228), (195, 231, 162), (231, 195, 232), (162, 237, 198), (240, 201, 165), (198, 243, 165), (201, 204, 168), (246, 171, 204), (210, 177, 171), (207, 141, 210), (222, 174, 207), (126, 225, 213), (180, 213, 249), (144, 216, 219), (180, 252, 216), (183, 219, 255), (258, 154, 222), (261, 225, 189), (153, 264, 228), (189, 228, 267), (232, 270, 231), (270, 232, 271), (231, 237, 162), (237, 243, 198), (276, 240, 165), (240, 279, 201), (243, 282, 165), (201, 285, 204), (246, 210, 171), (285, 246, 204), (288, 207, 210), (207, 258, 222), (261, 213, 225), (249, 213, 261), (252, 180, 249), (219, 216, 291), (294, 216, 252), (255, 219, 297), (300, 301, 153), (261, 189, 305), (301, 264, 153), (228, 264, 267), (305, 189, 267), (270, 308, 231), (231, 308, 237), (237, 311, 243), (314, 240, 276), (165, 282, 276), (240, 317, 279), (201, 279, 320), (243, 323, 282), (202, 326, 285), (288, 210, 246), (285, 326, 246), (329, 207, 288), (329, 258, 207), (332, 249, 261), (294, 252, 249), (291, 216, 294), (297, 219, 291), (255, 297, 335), (338, 301, 300), (261, 305, 341), (344, 264, 301), (347, 267, 264), (305, 267, 347), (270, 350, 308), (237, 308, 311), (243, 311, 353), (314, 276, 282), (314, 356, 240), (279, 317, 320), (356, 317, 240), (201, 320, 359), (323, 314, 282), (353, 323, 243), (201, 359, 362), (364, 288, 246), (326, 364, 246), (367, 329, 288), (329, 370, 258), (370, 329, 371), (332, 261, 375), (378, 249, 332), (294, 249, 378), (291, 294, 381), (297, 291, 384), (335, 297, 387), (344, 301, 338), (341, 305, 347), (375, 261, 341), (390, 264, 344), (347, 264, 390), (350, 393, 308), (308, 396, 311), (399, 353, 311), (314, 402, 356), (405, 320, 317), (356, 405, 317), (320, 408, 359), (411, 314, 323), (399, 323, 353), (359, 414, 362), (364, 367, 288), (364, 417, 418), (417, 364, 326), (367, 371, 329), (367, 370, 371), (422, 332, 375), (378, 332, 425), (294, 378, 381), (291, 381, 428), (431, 384, 291), (297, 384, 387), (335, 387, 434), (437, 344, 338), (341, 347, 440), (341, 443, 375), (390, 344, 446), (347, 390, 449), (393, 396, 308), (350, 452, 393), (396, 399, 311), (402, 405, 356), (455, 402, 314), (405, 458, 320), (359, 408, 414), (458, 408, 320), (461, 411, 323), (411, 455, 314), (399, 461, 323), (364, 418, 367), (417, 367, 418), (422, 375, 464), (467, 332, 422), (467, 425, 332), (470, 378, 425), (381, 378, 470), (473, 291, 428), (428, 381, 476), (291, 479, 431), (431, 482, 384), (387, 384, 482), (434, 387, 485), (488, 335, 434), (335, 488, 489), (437, 494, 344), (440, 347, 497), (341, 440, 500), (500, 443, 341), (375, 443, 503), (449, 390, 446), (446, 344, 494), (497, 347, 449), (393, 506, 396), (452, 509, 393), (396, 512, 399), (402, 515, 405), (402, 455, 518), (405, 449, 458), (414, 408, 437), (458, 446, 408), (461, 521, 411), (524, 455, 411), (399, 512, 461), (464, 375, 503), (422, 464, 527), (467, 422, 527), (530, 425, 467), (530, 470, 425), (470, 476, 381), (473, 479, 291), (431, 479, 533), (482, 431, 536), (387, 482, 485), (434, 485, 539), (542, 434, 539), (434, 542, 488), (408, 494, 437), (500, 440, 497), (500, 545, 443), (443, 548, 503), (449, 446, 458), (446, 494, 408), (497, 449, 405), (393, 509, 506), (551, 396, 506), (452, 554, 509), (396, 557, 512), (402, 560, 515), (515, 497, 405), (518, 560, 402), (455, 563, 518), (566, 521, 461), (569, 411, 521), (569, 524, 411), (524, 572, 455), (512, 566, 461), (503, 548, 464), (464, 575, 527), (467, 527, 578), (581, 530, 467), (530, 584, 470), (584, 476, 470), (587, 479, 473), (533, 479, 587), (536, 431, 533), (590, 482, 536), (485, 482, 590), (539, 485, 593), (596, 542, 539), (542, 596, 597), (500, 497, 602), (443, 545, 548), (545, 605, 606), (605, 545, 607), (607, 545, 500), (607, 500, 608), (608, 500, 609), (609, 500, 610), (610, 500, 611), (545, 612, 613), (612, 545, 614), (614, 545, 606), (613, 612, 615), (613, 615, 616), (613, 616, 617), (613, 617, 618), (613, 618, 619), (509, 650, 506), (396, 551, 653), (506, 650, 551), (452, 656, 554), (656, 452, 657), (554, 662, 509), (665, 557, 396), (557, 668, 512), (560, 497, 515), (518, 671, 560), (563, 455, 572), (518, 563, 674), (677, 521, 566), (677, 569, 521), (569, 680, 524), (524, 680, 572), (512, 668, 566), (464, 548, 575), (527, 575, 683), (578, 527, 686), (581, 467, 578), (581, 689, 530), (530, 689, 584), (692, 533, 587), (536, 533, 692), (695, 590, 536), (593, 485, 590), (698, 539, 593), (597, 596, 701), (596, 539, 698), (560, 602, 497), (500, 704, 611), (704, 500, 602), (704, 602, 705), (705, 602, 706), (706, 602, 707), (707, 602, 708), (708, 602, 709), (709, 602, 710), (711, 613, 619), (613, 711, 712), (613, 712, 713), (613, 713, 602), (602, 713, 714), (602, 714, 715), (602, 715, 710), (545, 613, 548), (509, 662, 650), (396, 653, 665), (551, 740, 653), (650, 743, 551), (554, 746, 747), (746, 554, 656), (554, 747, 662), (518, 674, 671), (560, 752, 753), (752, 560, 671), (752, 671, 754), (754, 671, 755), (755, 671, 756), (756, 671, 757), (757, 671, 758), (759, 760, 671), (760, 759, 761), (761, 759, 762), (762, 759, 763), (671, 760, 764), (671, 764, 765), (671, 765, 766), (671, 766, 758), (563, 572, 674), (566, 797, 677), (800, 569, 677), (569, 803, 680), (572, 680, 806), (668, 797, 566), (548, 809, 575), (683, 575, 812), (686, 527, 683), (815, 578, 686), (581, 578, 818), (581, 821, 689), (692, 587, 824), (695, 536, 692), (593, 590, 695), (698, 593, 827), (830, 701, 596), (701, 830, 831), (830, 596, 698), (602, 836, 837), (836, 602, 838), (838, 602, 560), (838, 560, 839), (839, 560, 840), (840, 560, 841), (841, 560, 753), (602, 842, 759), (842, 602, 837), (759, 842, 843), (759, 843, 844), (759, 844, 845), (759, 845, 846), (759, 846, 763), (602, 869, 613), (548, 613, 809), (662, 872, 650), (653, 875, 665), (653, 740, 875), (743, 740, 551), (650, 872, 743), (746, 878, 747), (878, 746, 879), (747, 884, 662), (671, 674, 759), (572, 806, 674), (797, 887, 677), (887, 800, 677), (800, 803, 569), (803, 686, 680), (680, 683, 806), (812, 575, 809), (683, 812, 806), (686, 683, 680), (815, 686, 803), (890, 578, 815), (890, 818, 578), (818, 692, 581), (581, 692, 821), (821, 692, 824), (695, 692, 818), (593, 695, 827), (698, 827, 893), (896, 831, 830), (830, 698, 893), (759, 869, 602), (809, 613, 869), (884, 872, 662), (875, 740, 899), (743, 899, 740), (743, 872, 902), (879, 905, 878), (878, 908, 747), (908, 884, 747), (674, 911, 759), (674, 806, 911), (887, 914, 800), (800, 917, 803), (812, 809, 869), (911, 806, 812), (920, 815, 803), (890, 815, 923), (827, 818, 890), (827, 695, 818), (893, 827, 890), (926, 830, 927), (830, 926, 896), (830, 893, 927), (911, 869, 759), (884, 902, 872), (875, 899, 932), (902, 899, 743), (905, 935, 878), (935, 905, 936), (935, 908, 878), (908, 941, 884), (914, 899, 800), (917, 800, 899), (920, 803, 917), (812, 869, 911), (920, 923, 815), (893, 890, 923), (935, 926, 927), (926, 935, 944), (935, 927, 893), (884, 941, 902), (914, 932, 899), (902, 917, 899), (944, 935, 936), (935, 893, 908), (908, 893, 941), (941, 920, 917), (893, 923, 920), (941, 917, 902), (893, 920, 941), (3, 4, 5), (10, 4, 3), (14, 15, 5), (3, 5, 15), (4, 19, 5), (22, 4, 10), (25, 10, 3), (15, 28, 3), (25, 3, 28), (32, 14, 33), (5, 33, 14), (5, 19, 37), (19, 4, 40), (22, 10, 43), (40, 4, 22), (25, 47, 10), (48, 10, 47), (52, 25, 28), (56, 57, 33), (32, 33, 57), (33, 5, 37), (37, 19, 61), (64, 19, 40), (67, 22, 43), (70, 43, 48), (10, 48, 43), (67, 40, 22), (25, 73, 47), (52, 73, 25), (57, 56, 76), (56, 33, 79), (33, 37, 79), (37, 61, 82), (19, 64, 61), (64, 40, 85), (88, 67, 43), (92, 93, 70), (43, 70, 93), (97, 40, 67), (76, 56, 100), (104, 105, 79), (56, 79, 105), (37, 82, 79), (61, 109, 82), (61, 64, 85), (85, 40, 112), (115, 67, 88), (119, 120, 43), (88, 43, 120), (43, 93, 119), (40, 97, 124), (127, 97, 67), (100, 56, 105), (131, 104, 132), (79, 132, 104), (79, 82, 132), (82, 109, 132), (61, 136, 109), (61, 85, 139), (112, 142, 85), (112, 40, 124), (127, 67, 115), (145, 115, 88), (149, 150, 120), (88, 120, 150), (124, 97, 154), (97, 127, 154), (158, 131, 159), (132, 159, 131), (109, 163, 132), (136, 166, 109), (136, 61, 169), (61, 139, 169), (85, 172, 139), (112, 175, 142), (142, 178, 85), (112, 124, 175), (181, 127, 115), (181, 115, 145), (145, 88, 150), (185, 186, 149), (150, 149, 186), (175, 124, 154), (154, 127, 190), (159, 132, 193), (193, 132, 196), (163, 196, 132), (109, 199, 163), (166, 136, 202), (109, 166, 199), (136, 169, 202), (169, 139, 205), (139, 172, 205), (85, 178, 172), (142, 175, 208), (178, 142, 211), (214, 127, 181), (217, 181, 145), (220, 145, 150), (220, 150, 186), (223, 175, 154), (190, 127, 226), (229, 154, 190), (233, 196, 234), (163, 234, 196), (199, 238, 163), (166, 202, 241), (166, 244, 199), (169, 205, 202), (205, 172, 247), (172, 178, 211), (211, 142, 208), (208, 175, 223), (214, 226, 127), (250, 214, 181), (220, 217, 145), (217, 253, 181), (256, 220, 186), (223, 153, 259), (190, 226, 262), (229, 265, 154), (268, 229, 190), (272, 233, 273), (234, 273, 233), (163, 238, 234), (199, 244, 238), (166, 241, 277), (202, 280, 241), (166, 283, 244), (205, 286, 202), (172, 211, 247), (205, 247, 286), (211, 208, 289), (223, 259, 208), (226, 214, 262), (262, 214, 250), (250, 181, 253), (292, 217, 220), (253, 217, 295), (298, 220, 256), (154, 302, 303), (306, 190, 262), (154, 265, 302), (268, 265, 229), (268, 190, 306), (234, 309, 273), (238, 309, 234), (244, 312, 238), (277, 241, 315), (277, 283, 166), (280, 318, 241), (321, 280, 202), (283, 324, 244), (286, 327, 201), (247, 211, 289), (247, 327, 286), (289, 208, 330), (208, 259, 330), (262, 250, 333), (250, 253, 295), (295, 217, 292), (292, 220, 298), (336, 298, 256), (303, 302, 339), (342, 306, 262), (302, 265, 345), (265, 268, 348), (348, 268, 306), (309, 351, 273), (312, 309, 238), (354, 312, 244), (283, 277, 315), (241, 357, 315), (321, 318, 280), (241, 318, 357), (360, 321, 202), (283, 315, 324), (244, 324, 354), (363, 360, 202), (247, 289, 365), (247, 365, 327), (289, 330, 368), (372, 330, 373), (259, 373, 330), (376, 262, 333), (333, 250, 379), (379, 250, 295), (382, 295, 292), (385, 292, 298), (388, 298, 336), (339, 302, 345), (348, 306, 342), (342, 262, 376), (345, 265, 391), (391, 265, 348), (309, 394, 351), (312, 397, 309), (312, 354, 400), (357, 403, 315), (318, 321, 406), (318, 406, 357), (360, 409, 321), (324, 315, 412), (354, 324, 400), (363, 415, 360), (289, 368, 365), (327, 365, 419), (420, 419, 365), (330, 372, 368), (372, 373, 368), (376, 333, 423), (426, 333, 379), (382, 379, 295), (429, 382, 292), (292, 385, 432), (388, 385, 298), (435, 388, 336), (339, 345, 438), (441, 348, 342), (376, 444, 342), (447, 345, 391), (450, 391, 348), (309, 397, 394), (394, 453, 351), (312, 400, 397), (357, 406, 403), (315, 403, 456), (321, 459, 406), (415, 409, 360), (321, 409, 459), (324, 412, 462), (315, 456, 412), (324, 462, 400), (368, 420, 365), (420, 368, 419), (465, 376, 423), (423, 333, 468), (333, 426, 468), (426, 379, 471), (471, 379, 382), (429, 292, 474), (477, 382, 429), (432, 480, 292), (385, 483, 432), (483, 385, 388), (486, 388, 435), (490, 491, 336), (435, 336, 491), (345, 495, 438), (498, 348, 441), (501, 441, 342), (342, 444, 501), (504, 444, 376), (447, 391, 450), (495, 345, 447), (450, 348, 498), (397, 507, 394), (394, 510, 453), (400, 513, 397), (406, 516, 403), (519, 456, 403), (459, 450, 406), (438, 409, 415), (409, 447, 459), (412, 522, 462), (412, 456, 525), (462, 513, 400), (504, 376, 465), (528, 465, 423), (528, 423, 468), (468, 426, 531), (426, 471, 531), (382, 477, 471), (292, 480, 474), (534, 480, 432), (537, 432, 483), (486, 483, 388), (540, 486, 435), (491, 543, 435), (540, 435, 543), (438, 495, 409), (498, 441, 501), (444, 546, 501), (504, 549, 444), (459, 447, 450), (409, 495, 447), (406, 450, 498), (507, 510, 394), (507, 397, 552), (510, 555, 453), (513, 558, 397), (516, 561, 403), (406, 498, 516), (403, 561, 519), (519, 564, 456), (462, 522, 567), (522, 412, 570), (412, 525, 570), (456, 573, 525), (462, 567, 513), (465, 549, 504), (528, 576, 465), (579, 528, 468), (468, 531, 582), (471, 585, 531), (471, 477, 585), (474, 480, 588), (588, 480, 534), (534, 432, 537), (537, 483, 591), (591, 483, 486), (594, 486, 540), (598, 599, 543), (540, 543, 599), (603, 498, 501), (549, 546, 444), (620, 621, 622), (621, 623, 622), (623, 624, 622), (624, 625, 622), (625, 626, 622), (627, 546, 628), (628, 546, 626), (622, 626, 546), (629, 501, 630), (630, 501, 631), (631, 501, 632), (632, 501, 633), (501, 546, 633), (633, 546, 634), (627, 634, 546), (507, 651, 510), (654, 552, 397), (552, 651, 507), (658, 453, 659), (555, 659, 453), (510, 663, 555), (397, 558, 666), (513, 669, 558), (516, 498, 561), (561, 672, 519), (573, 456, 564), (675, 564, 519), (567, 522, 678), (522, 570, 678), (525, 681, 570), (573, 681, 525), (567, 669, 513), (576, 549, 465), (684, 576, 528), (687, 528, 579), (579, 468, 582), (531, 690, 582), (585, 690, 531), (588, 534, 693), (693, 534, 537), (537, 591, 696), (591, 486, 594), (594, 540, 699), (702, 599, 598), (699, 540, 599), (498, 603, 561), (716, 717, 603), (717, 718, 603), (718, 719, 603), (603, 719, 622), (719, 720, 622), (720, 721, 622), (620, 622, 721), (716, 603, 722), (722, 603, 723), (723, 603, 724), (724, 603, 725), (725, 603, 726), (726, 603, 727), (603, 501, 727), (629, 727, 501), (549, 622, 546), (651, 663, 510), (666, 654, 397), (654, 741, 552), (552, 744, 651), (659, 555, 748), (749, 748, 555), (663, 749, 555), (672, 675, 519), (767, 768, 672), (768, 769, 672), (769, 770, 672), (770, 771, 672), (772, 773, 774), (774, 773, 775), (775, 773, 771), (672, 771, 773), (767, 672, 776), (776, 672, 777), (777, 672, 778), (778, 672, 779), (779, 672, 780), (672, 561, 780), (781, 780, 561), (675, 573, 564), (678, 798, 567), (678, 570, 801), (681, 804, 570), (807, 681, 573), (567, 798, 669), (576, 810, 549), (813, 576, 684), (684, 528, 687), (687, 579, 816), (819, 579, 582), (690, 822, 582), (825, 588, 693), (693, 537, 696), (696, 591, 594), (828, 594, 699), (832, 833, 702), (599, 702, 833), (699, 599, 833), (772, 847, 773), (847, 848, 773), (848, 849, 773), (849, 850, 773), (850, 851, 773), (852, 603, 851), (773, 851, 603), (781, 561, 853), (853, 561, 854), (854, 561, 855), (855, 561, 856), (561, 603, 856), (856, 603, 857), (852, 857, 603), (622, 870, 603), (810, 622, 549), (651, 873, 663), (666, 876, 654), (876, 741, 654), (552, 741, 744), (744, 873, 651), (880, 748, 881), (749, 881, 748), (663, 885, 749), (773, 675, 672), (675, 807, 573), (678, 888, 798), (678, 801, 888), (570, 804, 801), (681, 687, 804), (807, 684, 681), (810, 576, 813), (807, 813, 684), (681, 684, 687), (804, 687, 816), (816, 579, 891), (579, 819, 891), (582, 693, 819), (822, 693, 582), (825, 693, 822), (819, 693, 696), (828, 696, 594), (894, 828, 699), (833, 832, 897), (894, 699, 833), (603, 870, 773), (870, 622, 810), (663, 873, 885), (900, 741, 876), (741, 900, 744), (903, 873, 744), (881, 906, 880), (749, 909, 881), (749, 885, 909), (773, 912, 675), (912, 807, 675), (801, 915, 888), (804, 918, 801), (870, 810, 813), (813, 807, 912), (804, 816, 921), (924, 816, 891), (891, 819, 828), (819, 696, 828), (891, 828, 894), (897, 928, 833), (929, 833, 928), (929, 894, 833), (773, 870, 912), (873, 903, 885), (933, 900, 876), (744, 900, 903), (937, 906, 938), (881, 938, 906), (881, 909, 938), (885, 942, 909), (801, 900, 915), (900, 801, 918), (918, 804, 921), (912, 870, 813), (816, 924, 921), (924, 891, 894), (945, 938, 928), (929, 928, 938), (894, 929, 938), (903, 942, 885), (900, 933, 915), (900, 918, 903), (937, 938, 945), (909, 894, 938), (942, 894, 909), (918, 921, 942), (921, 924, 894), (903, 918, 942), (942, 921, 894)])
me_mask.polygons.foreach_set('material_index', [0, 0, 0, 0, 0, 0, 0, 0, 0, 0, 0, 0, 0, 0, 0, 0, 0, 0, 0, 0, 0, 0, 0, 0, 0, 0, 0, 0, 0, 0, 0, 0, 0, 0, 0, 0, 0, 0, 0, 0, 0, 0, 0, 0, 0, 0, 0, 0, 0, 0, 0, 0, 0, 0, 0, 0, 0, 0, 0, 0, 0, 0, 0, 0, 0, 0, 0, 0, 0, 0, 0, 0, 0, 0, 0, 0, 0, 0, 0, 0, 0, 0, 0, 0, 0, 0, 0, 0, 0, 0, 0, 0, 0, 0, 0, 0, 0, 0, 0, 0, 0, 0, 0, 0, 0, 0, 0, 0, 0, 0, 0, 0, 0, 0, 0, 0, 0, 0, 0, 0, 0, 0, 0, 0, 0, 0, 0, 0, 0, 0, 0, 0, 0, 0, 0, 0, 0, 0, 0, 0, 0, 0, 0, 0, 0, 0, 0, 0, 0, 0, 0, 0, 0, 0, 0, 0, 0, 0, 0, 0, 0, 0, 0, 0, 0, 0, 0, 0, 0, 0, 0, 0, 0, 0, 0, 0, 0, 0, 0, 0, 0, 0, 0, 0, 0, 0, 0, 0, 0, 0, 0, 0, 0, 0, 0, 0, 0, 0, 0, 0, 0, 0, 0, 0, 0, 0, 0, 0, 0, 0, 0, 0, 0, 0, 0, 0, 0, 0, 0, 0, 0, 0, 0, 0, 0, 0, 0, 0, 0, 0, 0, 0, 0, 0, 0, 0, 0, 0, 0, 0, 0, 0, 0, 0, 0, 0, 0, 0, 0, 0, 0, 0, 0, 0, 0, 0, 0, 0, 0, 0, 0, 0, 0, 0, 0, 0, 0, 0, 0, 0, 0, 0, 0, 0, 0, 0, 0, 0, 0, 0, 0, 0, 0, 0, 0, 0, 0, 0, 0, 0, 0, 0, 0, 0, 0, 0, 0, 0, 0, 0, 0, 0, 0, 0, 0, 0, 0, 0, 0, 0, 0, 0, 0, 0, 0, 0, 0, 0, 0, 0, 0, 0, 0, 0, 0, 0, 0, 0, 0, 0, 0, 0, 0, 0, 0, 0, 0, 0, 0, 0, 0, 0, 0, 0, 0, 0, 0, 0, 0, 0, 0, 0, 0, 0, 0, 0, 0, 0, 0, 0, 0, 0, 0, 0, 0, 0, 0, 0, 0, 0, 0, 0, 0, 0, 0, 0, 0, 0, 0, 0, 0, 0, 0, 0, 0, 0, 0, 0, 0, 0, 0, 0, 0, 0, 0, 0, 0, 0, 0, 0, 0, 0, 0, 0, 0, 0, 0, 0, 0, 0, 0, 0, 0, 0, 0, 0, 0, 0, 0, 0, 0, 0, 0, 0, 0, 0, 0, 0, 0, 0, 0, 0, 0, 0, 0, 0, 0, 0, 0, 0, 0, 0, 0, 0, 0, 0, 0, 0, 0, 0, 0, 0, 0, 0, 0, 0, 0, 0, 0, 0, 0, 0, 0, 0, 0, 0, 0, 0, 0, 0, 0, 0, 0, 0, 0, 0, 0, 0, 0, 0, 0, 0, 0, 0, 0, 0, 0, 0, 0, 0, 0, 0, 0, 0, 0, 0, 0, 0, 0, 0, 0, 0, 0, 0, 0, 0, 0, 0, 0, 0, 0, 0, 0, 0, 0, 1, 1, 1, 1, 1, 1, 1, 1, 1, 1, 1, 1, 1, 1, 1, 1, 1, 1, 1, 1, 1, 1, 1, 1, 1, 1, 1, 1, 1, 1, 1, 1, 1, 1, 1, 1, 1, 1, 1, 1, 1, 1, 1, 1, 1, 1, 1, 1, 1, 1, 1, 1, 1, 1, 1, 1, 1, 1, 1, 1, 1, 1, 1, 1, 1, 1, 1, 1, 1, 1, 1, 1, 1, 1, 1, 1, 1, 1, 1, 1, 1, 1, 1, 1, 1, 1, 1, 1, 1, 1, 1, 1, 1, 1, 1, 1, 1, 1, 1, 1, 1, 1, 1, 1, 1, 1, 1, 1, 1, 1, 1, 1, 1, 1, 1, 1, 1, 1, 1, 1, 1, 1, 1, 1, 1, 1, 1, 1, 1, 1, 1, 1, 1, 1, 1, 1, 1, 1, 1, 1, 1, 1, 1, 1, 1, 1, 1, 1, 1, 1, 1, 1, 1, 1, 1, 1, 1, 1, 1, 1, 1, 1, 1, 1, 1, 1, 1, 1, 1, 1, 1, 1, 1, 1, 1, 1, 1, 1, 1, 1, 1, 1, 1, 1, 1, 1, 1, 1, 1, 1, 1, 1, 1, 1, 1, 1, 1, 1, 1, 1, 1, 1, 1, 1, 1, 1, 1, 1, 1, 1, 1, 1, 1, 1, 1, 1, 1, 1, 1, 1, 1, 1, 1, 1, 1, 1, 1, 1, 1, 1, 1, 1, 1, 1, 1, 1, 1, 1, 1, 1, 1, 1, 1, 1, 1, 1, 1, 1, 1, 1, 1, 1, 1, 1, 1, 1, 1, 1, 1, 1, 1, 1, 1, 1, 1, 1, 1, 1, 1, 1, 1, 1, 1, 1, 1, 1, 1, 1, 1, 1, 1, 1, 1, 1, 1, 1, 1, 1, 1, 1, 1, 1, 1, 1, 1, 1, 1, 1, 1, 1, 1, 1, 1, 1, 1, 1, 1, 1, 1, 1, 1, 1, 1, 1, 1, 1, 1, 1, 1, 1, 1, 1, 1, 1, 1, 1, 1, 1, 1, 1, 1, 1, 1, 1, 1, 1, 1, 1, 1, 1, 1, 1, 1, 1, 1, 1, 1, 1, 1, 1, 1, 1, 1, 1, 1, 1, 1, 1, 1, 1, 1, 1, 1, 1, 1, 1, 1, 1, 1, 1, 1, 1, 1, 1, 1, 1, 1, 1, 1, 1, 1, 1, 1, 1, 1, 1, 1, 1, 1, 1, 1, 1, 1, 1, 1, 1, 1, 1, 1, 1, 1, 1, 1, 1, 1, 1, 1, 1, 1, 1, 1, 1, 1, 1, 1, 1, 1, 1, 1, 1, 1, 1, 1, 1, 1, 1, 1, 1, 1, 1, 1, 1, 1, 1, 1, 1, 1, 1, 1, 1, 1, 1, 1, 1, 1, 1, 1, 1, 1, 1, 1, 1, 1, 1, 1, 1, 1, 1, 1, 1, 1, 1, 1, 1, 1, 1, 1, 1, 1, 1, 1, 1, 1, 1, 1, 1, 1, 1, 1, 1, 1, 1, 1, 1, 1, 1, 1, 1, 1, 1, 1, 1, 1, 1, 1, 1, 1, 1, 1, 1, 1, 1, 1, 1, 1, 1, 1, 1, 1, 1, 1, 1, 1, 1, 1])
me_mask.materials.append(mat_uter)
me_mask.materials.append(mat_inner)
me_mask.use_remesh_preserve_volume = False
me_mask.use_remesh_preserve_attributes = False
me_mask.use_mirror_vertex_groups = False
me_mask.update()

# ---- objects
ob_mask = bpy.data.objects.new('Mask', me_mask)

# ---- transforms, parenting, visibility, modifiers, constraints
ob_mask.location = (0.0, 0.0, 0.0)
ob_mask.lineart.crease_threshold = 0.0

# ---- collection membership
col_collection_1.objects.link(ob_mask)

# ---- scene / render settings (as saved in the file)
scene.frame_start = 1; scene.frame_end = 250; scene.frame_set(1)
scene.render.engine = 'BLENDER_EEVEE_NEXT'
scene.render.resolution_percentage = 50
scene.render.dither_intensity = 0.0
scene.cycles.use_denoising = False
scene.cycles.samples = 10
scene.cycles.sampling_pattern = 'TABULATED_SOBOL'
scene.cycles.light_sampling_threshold = 0.0
scene.cycles.use_adaptive_sampling = False
scene.cycles.use_light_tree = False
scene.cycles.blur_glossy = 0.0
scene.cycles.volume_bounces = 1
scene.cycles.pixel_filter_type = 'GAUSSIAN'
scene.cycles.sample_clamp_indirect = 0.0
scene.view_settings.view_transform = 'Standard'
bpy.context.view_layer.update()

# ---- added for rendering (the .blend has no active camera and no usable light): camera, sun
cam_auto = bpy.data.cameras.new('AutoCamera')
cam_auto.lens = 50.0
cam_auto.sensor_width = 36.0
cam_auto.clip_end = 1000.0
ob_auto_camera = bpy.data.objects.new('AutoCamera', cam_auto)
scene.collection.objects.link(ob_auto_camera)
ob_auto_camera.location = (0.228449, -0.254348, 0.1947)
ob_auto_camera.rotation_euler = (1.09748, -7.21219e-08, 0.694738)
scene.camera = ob_auto_camera
light_auto_sun = bpy.data.lights.new('AutoSun', 'SUN')
light_auto_sun.energy = 3.0
light_auto_sun.angle = 0.0523599
ob_auto_sun = bpy.data.objects.new('AutoSun', light_auto_sun)
scene.collection.objects.link(ob_auto_sun)
ob_auto_sun.rotation_euler = (0.872665, 0.174533, 0.523599)
bpy.context.view_layer.update()
